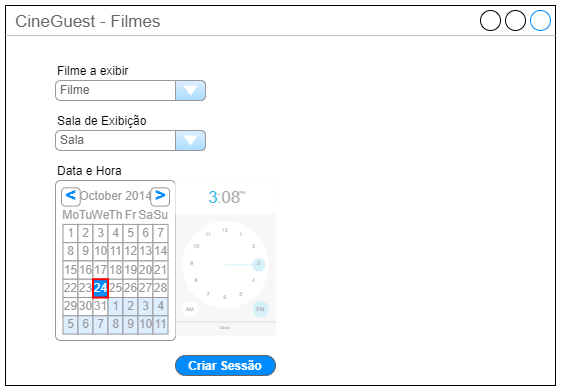

The diagram above was exported from draw.io. Its source (the exported page's mxGraphModel, read from the mxfile embedded in the PNG):
<mxGraphModel dx="1221" dy="671" grid="1" gridSize="10" guides="1" tooltips="1" connect="1" arrows="1" fold="1" page="1" pageScale="1" pageWidth="850" pageHeight="1100" math="0" shadow="0">
  <root>
    <mxCell id="0" />
    <mxCell id="1" parent="0" />
    <mxCell id="5ln6fPfWI7ami0GAfwxE-110" value="CineGuest - Filmes" style="strokeWidth=1;shadow=0;dashed=0;align=center;html=1;shape=mxgraph.mockup.containers.window;align=left;verticalAlign=top;spacingLeft=8;strokeColor2=#008cff;strokeColor3=#c4c4c4;fontColor=#666666;mainText=;fontSize=17;labelBackgroundColor=none;whiteSpace=wrap;" vertex="1" parent="1">
      <mxGeometry x="160" y="360" width="550" height="380" as="geometry" />
    </mxCell>
    <mxCell id="5ln6fPfWI7ami0GAfwxE-111" value="Filme" style="strokeWidth=1;shadow=0;dashed=0;align=center;html=1;shape=mxgraph.mockup.forms.comboBox;strokeColor=#999999;fillColor=#ddeeff;align=left;fillColor2=#aaddff;mainText=;fontColor=#666666;fontSize=12;spacingLeft=3;" vertex="1" parent="1">
      <mxGeometry x="210" y="435" width="150" height="20" as="geometry" />
    </mxCell>
    <mxCell id="5ln6fPfWI7ami0GAfwxE-112" value="Sala" style="strokeWidth=1;shadow=0;dashed=0;align=center;html=1;shape=mxgraph.mockup.forms.comboBox;strokeColor=#999999;fillColor=#ddeeff;align=left;fillColor2=#aaddff;mainText=;fontColor=#666666;fontSize=12;spacingLeft=3;" vertex="1" parent="1">
      <mxGeometry x="210" y="485" width="150" height="20" as="geometry" />
    </mxCell>
    <mxCell id="5ln6fPfWI7ami0GAfwxE-113" value="Filme a exibir" style="text;html=1;align=left;verticalAlign=bottom;resizable=0;points=[];autosize=1;strokeColor=none;fillColor=none;" vertex="1" parent="1">
      <mxGeometry x="210" y="405" width="90" height="30" as="geometry" />
    </mxCell>
    <mxCell id="5ln6fPfWI7ami0GAfwxE-114" value="Sala de Exibição" style="text;html=1;align=left;verticalAlign=bottom;resizable=0;points=[];autosize=1;strokeColor=none;fillColor=none;" vertex="1" parent="1">
      <mxGeometry x="210" y="455" width="110" height="30" as="geometry" />
    </mxCell>
    <mxCell id="5ln6fPfWI7ami0GAfwxE-115" value="Data e Hora" style="text;html=1;align=left;verticalAlign=bottom;resizable=0;points=[];autosize=1;strokeColor=none;fillColor=none;" vertex="1" parent="1">
      <mxGeometry x="210" y="505" width="90" height="30" as="geometry" />
    </mxCell>
    <mxCell id="5ln6fPfWI7ami0GAfwxE-116" value="" style="strokeWidth=1;shadow=0;dashed=0;align=center;html=1;shape=mxgraph.mockup.forms.rrect;rSize=5;strokeColor=#999999;fillColor=#ffffff;" vertex="1" parent="1">
      <mxGeometry x="210" y="535" width="120" height="160" as="geometry" />
    </mxCell>
    <mxCell id="5ln6fPfWI7ami0GAfwxE-117" value="October 2014" style="strokeWidth=1;shadow=0;dashed=0;align=center;html=1;shape=mxgraph.mockup.forms.anchor;fontColor=#999999;" vertex="1" parent="5ln6fPfWI7ami0GAfwxE-116">
      <mxGeometry x="22.5" y="7.314285714285714" width="75" height="18.285714285714285" as="geometry" />
    </mxCell>
    <mxCell id="5ln6fPfWI7ami0GAfwxE-118" value="&lt;" style="strokeWidth=1;shadow=0;dashed=0;align=center;html=1;shape=mxgraph.mockup.forms.rrect;rSize=4;strokeColor=#999999;fontColor=#008cff;fontSize=19;fontStyle=1;" vertex="1" parent="5ln6fPfWI7ami0GAfwxE-116">
      <mxGeometry x="6" y="7.314285714285714" width="18.75" height="18.285714285714285" as="geometry" />
    </mxCell>
    <mxCell id="5ln6fPfWI7ami0GAfwxE-119" value="&gt;" style="strokeWidth=1;shadow=0;dashed=0;align=center;html=1;shape=mxgraph.mockup.forms.rrect;rSize=4;strokeColor=#999999;fontColor=#008cff;fontSize=19;fontStyle=1;" vertex="1" parent="5ln6fPfWI7ami0GAfwxE-116">
      <mxGeometry x="95.25" y="7.314285714285714" width="18.75" height="18.285714285714285" as="geometry" />
    </mxCell>
    <mxCell id="5ln6fPfWI7ami0GAfwxE-120" value="Mo" style="strokeWidth=1;shadow=0;dashed=0;align=center;html=1;shape=mxgraph.mockup.forms.anchor;fontColor=#999999;" vertex="1" parent="5ln6fPfWI7ami0GAfwxE-116">
      <mxGeometry x="7.5" y="25.599999999999998" width="15" height="18.285714285714285" as="geometry" />
    </mxCell>
    <mxCell id="5ln6fPfWI7ami0GAfwxE-121" value="Tu" style="strokeWidth=1;shadow=0;dashed=0;align=center;html=1;shape=mxgraph.mockup.forms.anchor;fontColor=#999999;" vertex="1" parent="5ln6fPfWI7ami0GAfwxE-116">
      <mxGeometry x="22.5" y="25.599999999999998" width="15" height="18.285714285714285" as="geometry" />
    </mxCell>
    <mxCell id="5ln6fPfWI7ami0GAfwxE-122" value="We" style="strokeWidth=1;shadow=0;dashed=0;align=center;html=1;shape=mxgraph.mockup.forms.anchor;fontColor=#999999;" vertex="1" parent="5ln6fPfWI7ami0GAfwxE-116">
      <mxGeometry x="37.5" y="25.599999999999998" width="15" height="18.285714285714285" as="geometry" />
    </mxCell>
    <mxCell id="5ln6fPfWI7ami0GAfwxE-123" value="Th" style="strokeWidth=1;shadow=0;dashed=0;align=center;html=1;shape=mxgraph.mockup.forms.anchor;fontColor=#999999;" vertex="1" parent="5ln6fPfWI7ami0GAfwxE-116">
      <mxGeometry x="52.5" y="25.599999999999998" width="15" height="18.285714285714285" as="geometry" />
    </mxCell>
    <mxCell id="5ln6fPfWI7ami0GAfwxE-124" value="Fr" style="strokeWidth=1;shadow=0;dashed=0;align=center;html=1;shape=mxgraph.mockup.forms.anchor;fontColor=#999999;" vertex="1" parent="5ln6fPfWI7ami0GAfwxE-116">
      <mxGeometry x="67.5" y="25.599999999999998" width="15" height="18.285714285714285" as="geometry" />
    </mxCell>
    <mxCell id="5ln6fPfWI7ami0GAfwxE-125" value="Sa" style="strokeWidth=1;shadow=0;dashed=0;align=center;html=1;shape=mxgraph.mockup.forms.anchor;fontColor=#999999;" vertex="1" parent="5ln6fPfWI7ami0GAfwxE-116">
      <mxGeometry x="82.5" y="25.599999999999998" width="15" height="18.285714285714285" as="geometry" />
    </mxCell>
    <mxCell id="5ln6fPfWI7ami0GAfwxE-126" value="Su" style="strokeWidth=1;shadow=0;dashed=0;align=center;html=1;shape=mxgraph.mockup.forms.anchor;fontColor=#999999;" vertex="1" parent="5ln6fPfWI7ami0GAfwxE-116">
      <mxGeometry x="97.5" y="25.599999999999998" width="15" height="18.285714285714285" as="geometry" />
    </mxCell>
    <mxCell id="5ln6fPfWI7ami0GAfwxE-127" value="1" style="strokeWidth=1;shadow=0;dashed=0;align=center;html=1;shape=mxgraph.mockup.forms.rrect;rSize=0;strokeColor=#999999;fontColor=#999999;" vertex="1" parent="5ln6fPfWI7ami0GAfwxE-116">
      <mxGeometry x="7.5" y="43.885714285714286" width="15" height="18.285714285714285" as="geometry" />
    </mxCell>
    <mxCell id="5ln6fPfWI7ami0GAfwxE-128" value="2" style="strokeWidth=1;shadow=0;dashed=0;align=center;html=1;shape=mxgraph.mockup.forms.rrect;rSize=0;strokeColor=#999999;fontColor=#999999;" vertex="1" parent="5ln6fPfWI7ami0GAfwxE-116">
      <mxGeometry x="22.5" y="43.885714285714286" width="15" height="18.285714285714285" as="geometry" />
    </mxCell>
    <mxCell id="5ln6fPfWI7ami0GAfwxE-129" value="3" style="strokeWidth=1;shadow=0;dashed=0;align=center;html=1;shape=mxgraph.mockup.forms.rrect;rSize=0;strokeColor=#999999;fontColor=#999999;" vertex="1" parent="5ln6fPfWI7ami0GAfwxE-116">
      <mxGeometry x="37.5" y="43.885714285714286" width="15" height="18.285714285714285" as="geometry" />
    </mxCell>
    <mxCell id="5ln6fPfWI7ami0GAfwxE-130" value="4" style="strokeWidth=1;shadow=0;dashed=0;align=center;html=1;shape=mxgraph.mockup.forms.rrect;rSize=0;strokeColor=#999999;fontColor=#999999;" vertex="1" parent="5ln6fPfWI7ami0GAfwxE-116">
      <mxGeometry x="52.5" y="43.885714285714286" width="15" height="18.285714285714285" as="geometry" />
    </mxCell>
    <mxCell id="5ln6fPfWI7ami0GAfwxE-131" value="5" style="strokeWidth=1;shadow=0;dashed=0;align=center;html=1;shape=mxgraph.mockup.forms.rrect;rSize=0;strokeColor=#999999;fontColor=#999999;" vertex="1" parent="5ln6fPfWI7ami0GAfwxE-116">
      <mxGeometry x="67.5" y="43.885714285714286" width="15" height="18.285714285714285" as="geometry" />
    </mxCell>
    <mxCell id="5ln6fPfWI7ami0GAfwxE-132" value="6" style="strokeWidth=1;shadow=0;dashed=0;align=center;html=1;shape=mxgraph.mockup.forms.rrect;rSize=0;strokeColor=#999999;fontColor=#999999;" vertex="1" parent="5ln6fPfWI7ami0GAfwxE-116">
      <mxGeometry x="82.5" y="43.885714285714286" width="15" height="18.285714285714285" as="geometry" />
    </mxCell>
    <mxCell id="5ln6fPfWI7ami0GAfwxE-133" value="7" style="strokeWidth=1;shadow=0;dashed=0;align=center;html=1;shape=mxgraph.mockup.forms.rrect;rSize=0;strokeColor=#999999;fontColor=#999999;" vertex="1" parent="5ln6fPfWI7ami0GAfwxE-116">
      <mxGeometry x="97.5" y="43.885714285714286" width="15" height="18.285714285714285" as="geometry" />
    </mxCell>
    <mxCell id="5ln6fPfWI7ami0GAfwxE-134" value="8" style="strokeWidth=1;shadow=0;dashed=0;align=center;html=1;shape=mxgraph.mockup.forms.rrect;rSize=0;strokeColor=#999999;fontColor=#999999;" vertex="1" parent="5ln6fPfWI7ami0GAfwxE-116">
      <mxGeometry x="7.5" y="62.17142857142857" width="15" height="18.285714285714285" as="geometry" />
    </mxCell>
    <mxCell id="5ln6fPfWI7ami0GAfwxE-135" value="9" style="strokeWidth=1;shadow=0;dashed=0;align=center;html=1;shape=mxgraph.mockup.forms.rrect;rSize=0;strokeColor=#999999;fontColor=#999999;" vertex="1" parent="5ln6fPfWI7ami0GAfwxE-116">
      <mxGeometry x="22.5" y="62.17142857142857" width="15" height="18.285714285714285" as="geometry" />
    </mxCell>
    <mxCell id="5ln6fPfWI7ami0GAfwxE-136" value="10" style="strokeWidth=1;shadow=0;dashed=0;align=center;html=1;shape=mxgraph.mockup.forms.rrect;rSize=0;strokeColor=#999999;fontColor=#999999;" vertex="1" parent="5ln6fPfWI7ami0GAfwxE-116">
      <mxGeometry x="37.5" y="62.17142857142857" width="15" height="18.285714285714285" as="geometry" />
    </mxCell>
    <mxCell id="5ln6fPfWI7ami0GAfwxE-137" value="11" style="strokeWidth=1;shadow=0;dashed=0;align=center;html=1;shape=mxgraph.mockup.forms.rrect;rSize=0;strokeColor=#999999;fontColor=#999999;" vertex="1" parent="5ln6fPfWI7ami0GAfwxE-116">
      <mxGeometry x="52.5" y="62.17142857142857" width="15" height="18.285714285714285" as="geometry" />
    </mxCell>
    <mxCell id="5ln6fPfWI7ami0GAfwxE-138" value="12" style="strokeWidth=1;shadow=0;dashed=0;align=center;html=1;shape=mxgraph.mockup.forms.rrect;rSize=0;strokeColor=#999999;fontColor=#999999;" vertex="1" parent="5ln6fPfWI7ami0GAfwxE-116">
      <mxGeometry x="67.5" y="62.17142857142857" width="15" height="18.285714285714285" as="geometry" />
    </mxCell>
    <mxCell id="5ln6fPfWI7ami0GAfwxE-139" value="13" style="strokeWidth=1;shadow=0;dashed=0;align=center;html=1;shape=mxgraph.mockup.forms.rrect;rSize=0;strokeColor=#999999;fontColor=#999999;" vertex="1" parent="5ln6fPfWI7ami0GAfwxE-116">
      <mxGeometry x="82.5" y="62.17142857142857" width="15" height="18.285714285714285" as="geometry" />
    </mxCell>
    <mxCell id="5ln6fPfWI7ami0GAfwxE-140" value="14" style="strokeWidth=1;shadow=0;dashed=0;align=center;html=1;shape=mxgraph.mockup.forms.rrect;rSize=0;strokeColor=#999999;fontColor=#999999;" vertex="1" parent="5ln6fPfWI7ami0GAfwxE-116">
      <mxGeometry x="97.5" y="62.17142857142857" width="15" height="18.285714285714285" as="geometry" />
    </mxCell>
    <mxCell id="5ln6fPfWI7ami0GAfwxE-141" value="15" style="strokeWidth=1;shadow=0;dashed=0;align=center;html=1;shape=mxgraph.mockup.forms.rrect;rSize=0;strokeColor=#999999;fontColor=#999999;" vertex="1" parent="5ln6fPfWI7ami0GAfwxE-116">
      <mxGeometry x="7.5" y="80.45714285714286" width="15" height="18.285714285714285" as="geometry" />
    </mxCell>
    <mxCell id="5ln6fPfWI7ami0GAfwxE-142" value="16" style="strokeWidth=1;shadow=0;dashed=0;align=center;html=1;shape=mxgraph.mockup.forms.rrect;rSize=0;strokeColor=#999999;fontColor=#999999;" vertex="1" parent="5ln6fPfWI7ami0GAfwxE-116">
      <mxGeometry x="22.5" y="80.45714285714286" width="15" height="18.285714285714285" as="geometry" />
    </mxCell>
    <mxCell id="5ln6fPfWI7ami0GAfwxE-143" value="17" style="strokeWidth=1;shadow=0;dashed=0;align=center;html=1;shape=mxgraph.mockup.forms.rrect;rSize=0;strokeColor=#999999;fontColor=#999999;" vertex="1" parent="5ln6fPfWI7ami0GAfwxE-116">
      <mxGeometry x="37.5" y="80.45714285714286" width="15" height="18.285714285714285" as="geometry" />
    </mxCell>
    <mxCell id="5ln6fPfWI7ami0GAfwxE-144" value="18" style="strokeWidth=1;shadow=0;dashed=0;align=center;html=1;shape=mxgraph.mockup.forms.rrect;rSize=0;strokeColor=#999999;fontColor=#999999;" vertex="1" parent="5ln6fPfWI7ami0GAfwxE-116">
      <mxGeometry x="52.5" y="80.45714285714286" width="15" height="18.285714285714285" as="geometry" />
    </mxCell>
    <mxCell id="5ln6fPfWI7ami0GAfwxE-145" value="19" style="strokeWidth=1;shadow=0;dashed=0;align=center;html=1;shape=mxgraph.mockup.forms.rrect;rSize=0;strokeColor=#999999;fontColor=#999999;" vertex="1" parent="5ln6fPfWI7ami0GAfwxE-116">
      <mxGeometry x="67.5" y="80.45714285714286" width="15" height="18.285714285714285" as="geometry" />
    </mxCell>
    <mxCell id="5ln6fPfWI7ami0GAfwxE-146" value="20" style="strokeWidth=1;shadow=0;dashed=0;align=center;html=1;shape=mxgraph.mockup.forms.rrect;rSize=0;strokeColor=#999999;fontColor=#999999;" vertex="1" parent="5ln6fPfWI7ami0GAfwxE-116">
      <mxGeometry x="82.5" y="80.45714285714286" width="15" height="18.285714285714285" as="geometry" />
    </mxCell>
    <mxCell id="5ln6fPfWI7ami0GAfwxE-147" value="21" style="strokeWidth=1;shadow=0;dashed=0;align=center;html=1;shape=mxgraph.mockup.forms.rrect;rSize=0;strokeColor=#999999;fontColor=#999999;" vertex="1" parent="5ln6fPfWI7ami0GAfwxE-116">
      <mxGeometry x="97.5" y="80.45714285714286" width="15" height="18.285714285714285" as="geometry" />
    </mxCell>
    <mxCell id="5ln6fPfWI7ami0GAfwxE-148" value="22" style="strokeWidth=1;shadow=0;dashed=0;align=center;html=1;shape=mxgraph.mockup.forms.rrect;rSize=0;strokeColor=#999999;fontColor=#999999;" vertex="1" parent="5ln6fPfWI7ami0GAfwxE-116">
      <mxGeometry x="7.5" y="98.74285714285713" width="15" height="18.285714285714285" as="geometry" />
    </mxCell>
    <mxCell id="5ln6fPfWI7ami0GAfwxE-149" value="23" style="strokeWidth=1;shadow=0;dashed=0;align=center;html=1;shape=mxgraph.mockup.forms.rrect;rSize=0;strokeColor=#999999;fontColor=#999999;" vertex="1" parent="5ln6fPfWI7ami0GAfwxE-116">
      <mxGeometry x="22.5" y="98.74285714285713" width="15" height="18.285714285714285" as="geometry" />
    </mxCell>
    <mxCell id="5ln6fPfWI7ami0GAfwxE-150" value="25" style="strokeWidth=1;shadow=0;dashed=0;align=center;html=1;shape=mxgraph.mockup.forms.rrect;rSize=0;strokeColor=#999999;fontColor=#999999;" vertex="1" parent="5ln6fPfWI7ami0GAfwxE-116">
      <mxGeometry x="52.5" y="98.74285714285713" width="15" height="18.285714285714285" as="geometry" />
    </mxCell>
    <mxCell id="5ln6fPfWI7ami0GAfwxE-151" value="26" style="strokeWidth=1;shadow=0;dashed=0;align=center;html=1;shape=mxgraph.mockup.forms.rrect;rSize=0;strokeColor=#999999;fontColor=#999999;" vertex="1" parent="5ln6fPfWI7ami0GAfwxE-116">
      <mxGeometry x="67.5" y="98.74285714285713" width="15" height="18.285714285714285" as="geometry" />
    </mxCell>
    <mxCell id="5ln6fPfWI7ami0GAfwxE-152" value="27" style="strokeWidth=1;shadow=0;dashed=0;align=center;html=1;shape=mxgraph.mockup.forms.rrect;rSize=0;strokeColor=#999999;fontColor=#999999;" vertex="1" parent="5ln6fPfWI7ami0GAfwxE-116">
      <mxGeometry x="82.5" y="98.74285714285713" width="15" height="18.285714285714285" as="geometry" />
    </mxCell>
    <mxCell id="5ln6fPfWI7ami0GAfwxE-153" value="28" style="strokeWidth=1;shadow=0;dashed=0;align=center;html=1;shape=mxgraph.mockup.forms.rrect;rSize=0;strokeColor=#999999;fontColor=#999999;" vertex="1" parent="5ln6fPfWI7ami0GAfwxE-116">
      <mxGeometry x="97.5" y="98.74285714285713" width="15" height="18.285714285714285" as="geometry" />
    </mxCell>
    <mxCell id="5ln6fPfWI7ami0GAfwxE-154" value="29" style="strokeWidth=1;shadow=0;dashed=0;align=center;html=1;shape=mxgraph.mockup.forms.rrect;rSize=0;strokeColor=#999999;fontColor=#999999;" vertex="1" parent="5ln6fPfWI7ami0GAfwxE-116">
      <mxGeometry x="7.5" y="117.02857142857142" width="15" height="18.285714285714285" as="geometry" />
    </mxCell>
    <mxCell id="5ln6fPfWI7ami0GAfwxE-155" value="30" style="strokeWidth=1;shadow=0;dashed=0;align=center;html=1;shape=mxgraph.mockup.forms.rrect;rSize=0;strokeColor=#999999;fontColor=#999999;" vertex="1" parent="5ln6fPfWI7ami0GAfwxE-116">
      <mxGeometry x="22.5" y="117.02857142857142" width="15" height="18.285714285714285" as="geometry" />
    </mxCell>
    <mxCell id="5ln6fPfWI7ami0GAfwxE-156" value="31" style="strokeWidth=1;shadow=0;dashed=0;align=center;html=1;shape=mxgraph.mockup.forms.rrect;rSize=0;strokeColor=#999999;fontColor=#999999;" vertex="1" parent="5ln6fPfWI7ami0GAfwxE-116">
      <mxGeometry x="37.5" y="117.02857142857142" width="15" height="18.285714285714285" as="geometry" />
    </mxCell>
    <mxCell id="5ln6fPfWI7ami0GAfwxE-157" value="1" style="strokeWidth=1;shadow=0;dashed=0;align=center;html=1;shape=mxgraph.mockup.forms.rrect;rSize=0;strokeColor=#999999;fontColor=#999999;fillColor=#ddeeff;" vertex="1" parent="5ln6fPfWI7ami0GAfwxE-116">
      <mxGeometry x="52.5" y="117.02857142857142" width="15" height="18.285714285714285" as="geometry" />
    </mxCell>
    <mxCell id="5ln6fPfWI7ami0GAfwxE-158" value="2" style="strokeWidth=1;shadow=0;dashed=0;align=center;html=1;shape=mxgraph.mockup.forms.rrect;rSize=0;strokeColor=#999999;fontColor=#999999;fillColor=#ddeeff;" vertex="1" parent="5ln6fPfWI7ami0GAfwxE-116">
      <mxGeometry x="67.5" y="117.02857142857142" width="15" height="18.285714285714285" as="geometry" />
    </mxCell>
    <mxCell id="5ln6fPfWI7ami0GAfwxE-159" value="3" style="strokeWidth=1;shadow=0;dashed=0;align=center;html=1;shape=mxgraph.mockup.forms.rrect;rSize=0;strokeColor=#999999;fontColor=#999999;fillColor=#ddeeff;" vertex="1" parent="5ln6fPfWI7ami0GAfwxE-116">
      <mxGeometry x="82.5" y="117.02857142857142" width="15" height="18.285714285714285" as="geometry" />
    </mxCell>
    <mxCell id="5ln6fPfWI7ami0GAfwxE-160" value="4" style="strokeWidth=1;shadow=0;dashed=0;align=center;html=1;shape=mxgraph.mockup.forms.rrect;rSize=0;strokeColor=#999999;fontColor=#999999;fillColor=#ddeeff;" vertex="1" parent="5ln6fPfWI7ami0GAfwxE-116">
      <mxGeometry x="97.5" y="117.02857142857142" width="15" height="18.285714285714285" as="geometry" />
    </mxCell>
    <mxCell id="5ln6fPfWI7ami0GAfwxE-161" value="5" style="strokeWidth=1;shadow=0;dashed=0;align=center;html=1;shape=mxgraph.mockup.forms.rrect;rSize=0;strokeColor=#999999;fontColor=#999999;fillColor=#ddeeff;" vertex="1" parent="5ln6fPfWI7ami0GAfwxE-116">
      <mxGeometry x="7.5" y="135.31428571428572" width="15" height="18.285714285714285" as="geometry" />
    </mxCell>
    <mxCell id="5ln6fPfWI7ami0GAfwxE-162" value="6" style="strokeWidth=1;shadow=0;dashed=0;align=center;html=1;shape=mxgraph.mockup.forms.rrect;rSize=0;strokeColor=#999999;fontColor=#999999;fillColor=#ddeeff;" vertex="1" parent="5ln6fPfWI7ami0GAfwxE-116">
      <mxGeometry x="22.5" y="135.31428571428572" width="15" height="18.285714285714285" as="geometry" />
    </mxCell>
    <mxCell id="5ln6fPfWI7ami0GAfwxE-163" value="7" style="strokeWidth=1;shadow=0;dashed=0;align=center;html=1;shape=mxgraph.mockup.forms.rrect;rSize=0;strokeColor=#999999;fontColor=#999999;fillColor=#ddeeff;" vertex="1" parent="5ln6fPfWI7ami0GAfwxE-116">
      <mxGeometry x="37.5" y="135.31428571428572" width="15" height="18.285714285714285" as="geometry" />
    </mxCell>
    <mxCell id="5ln6fPfWI7ami0GAfwxE-164" value="8" style="strokeWidth=1;shadow=0;dashed=0;align=center;html=1;shape=mxgraph.mockup.forms.rrect;rSize=0;strokeColor=#999999;fontColor=#999999;fillColor=#ddeeff;" vertex="1" parent="5ln6fPfWI7ami0GAfwxE-116">
      <mxGeometry x="52.5" y="135.31428571428572" width="15" height="18.285714285714285" as="geometry" />
    </mxCell>
    <mxCell id="5ln6fPfWI7ami0GAfwxE-165" value="9" style="strokeWidth=1;shadow=0;dashed=0;align=center;html=1;shape=mxgraph.mockup.forms.rrect;rSize=0;strokeColor=#999999;fontColor=#999999;fillColor=#ddeeff;" vertex="1" parent="5ln6fPfWI7ami0GAfwxE-116">
      <mxGeometry x="67.5" y="135.31428571428572" width="15" height="18.285714285714285" as="geometry" />
    </mxCell>
    <mxCell id="5ln6fPfWI7ami0GAfwxE-166" value="10" style="strokeWidth=1;shadow=0;dashed=0;align=center;html=1;shape=mxgraph.mockup.forms.rrect;rSize=0;strokeColor=#999999;fontColor=#999999;fillColor=#ddeeff;" vertex="1" parent="5ln6fPfWI7ami0GAfwxE-116">
      <mxGeometry x="82.5" y="135.31428571428572" width="15" height="18.285714285714285" as="geometry" />
    </mxCell>
    <mxCell id="5ln6fPfWI7ami0GAfwxE-167" value="11" style="strokeWidth=1;shadow=0;dashed=0;align=center;html=1;shape=mxgraph.mockup.forms.rrect;rSize=0;strokeColor=#999999;fontColor=#999999;fillColor=#ddeeff;" vertex="1" parent="5ln6fPfWI7ami0GAfwxE-116">
      <mxGeometry x="97.5" y="135.31428571428572" width="15" height="18.285714285714285" as="geometry" />
    </mxCell>
    <mxCell id="5ln6fPfWI7ami0GAfwxE-168" value="24" style="strokeWidth=1;shadow=0;dashed=0;align=center;html=1;shape=mxgraph.mockup.forms.rrect;rSize=0;strokeColor=#ff0000;fontColor=#ffffff;strokeWidth=2;fillColor=#008cff;" vertex="1" parent="5ln6fPfWI7ami0GAfwxE-116">
      <mxGeometry x="37.5" y="98.74285714285713" width="15" height="18.285714285714285" as="geometry" />
    </mxCell>
    <mxCell id="5ln6fPfWI7ami0GAfwxE-169" value="" style="verticalLabelPosition=bottom;verticalAlign=top;html=1;shadow=0;dashed=0;strokeWidth=1;shape=mxgraph.android.time_picker;sketch=0;" vertex="1" parent="1">
      <mxGeometry x="330" y="535" width="100" height="155" as="geometry" />
    </mxCell>
    <mxCell id="5ln6fPfWI7ami0GAfwxE-170" value="&lt;font style=&quot;font-size: 12px;&quot;&gt;Criar Sessão&lt;/font&gt;" style="strokeWidth=1;shadow=0;dashed=0;align=center;html=1;shape=mxgraph.mockup.buttons.button;strokeColor=#666666;fontColor=#ffffff;mainText=;buttonStyle=round;fontSize=17;fontStyle=1;fillColor=#008cff;whiteSpace=wrap;" vertex="1" parent="1">
      <mxGeometry x="330" y="710" width="100" height="20" as="geometry" />
    </mxCell>
  </root>
</mxGraphModel>